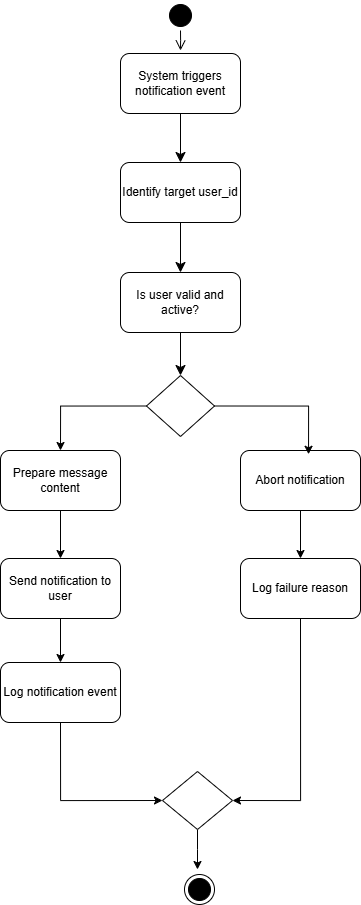

The diagram above was exported from draw.io. Its source (the exported page's mxGraphModel, read from the mxfile embedded in the PNG):
<mxGraphModel dx="931" dy="1458" grid="0" gridSize="10" guides="1" tooltips="1" connect="1" arrows="1" fold="1" page="0" pageScale="1" pageWidth="850" pageHeight="1100" math="0" shadow="0">
  <root>
    <mxCell id="0" />
    <mxCell id="1" parent="0" />
    <mxCell id="MI_pQrwYjq_yjkHS3twY-1" value="" style="ellipse;html=1;shape=startState;fillColor=#000000;strokeColor=#000000;" parent="1" vertex="1">
      <mxGeometry x="229" y="-79" width="30" height="30" as="geometry" />
    </mxCell>
    <mxCell id="MI_pQrwYjq_yjkHS3twY-2" value="" style="edgeStyle=orthogonalEdgeStyle;html=1;verticalAlign=bottom;endArrow=open;endSize=8;strokeColor=#000000;rounded=0;fontSize=12;curved=1;" parent="1" source="MI_pQrwYjq_yjkHS3twY-1" edge="1">
      <mxGeometry relative="1" as="geometry">
        <mxPoint x="244" y="-29" as="targetPoint" />
      </mxGeometry>
    </mxCell>
    <mxCell id="MI_pQrwYjq_yjkHS3twY-3" style="edgeStyle=none;curved=1;rounded=0;orthogonalLoop=1;jettySize=auto;html=1;exitX=0.5;exitY=1;exitDx=0;exitDy=0;entryX=0.5;entryY=0;entryDx=0;entryDy=0;fontSize=12;startSize=8;endSize=8;" parent="1" source="MI_pQrwYjq_yjkHS3twY-4" target="MI_pQrwYjq_yjkHS3twY-6" edge="1">
      <mxGeometry relative="1" as="geometry" />
    </mxCell>
    <mxCell id="MI_pQrwYjq_yjkHS3twY-4" value="System triggers notification event" style="rounded=1;whiteSpace=wrap;html=1;" parent="1" vertex="1">
      <mxGeometry x="184" y="-26" width="120" height="60" as="geometry" />
    </mxCell>
    <mxCell id="MI_pQrwYjq_yjkHS3twY-5" style="edgeStyle=none;curved=1;rounded=0;orthogonalLoop=1;jettySize=auto;html=1;exitX=0.5;exitY=1;exitDx=0;exitDy=0;entryX=0.5;entryY=0;entryDx=0;entryDy=0;fontSize=12;startSize=8;endSize=8;" parent="1" source="MI_pQrwYjq_yjkHS3twY-6" target="MI_pQrwYjq_yjkHS3twY-9" edge="1">
      <mxGeometry relative="1" as="geometry" />
    </mxCell>
    <mxCell id="MI_pQrwYjq_yjkHS3twY-6" value="Identify target user_id" style="rounded=1;whiteSpace=wrap;html=1;" parent="1" vertex="1">
      <mxGeometry x="184" y="83" width="120" height="60" as="geometry" />
    </mxCell>
    <mxCell id="vPikaoNWX-CW7wld2lNW-1" style="edgeStyle=orthogonalEdgeStyle;rounded=0;orthogonalLoop=1;jettySize=auto;html=1;exitX=0;exitY=0.5;exitDx=0;exitDy=0;entryX=0.5;entryY=0;entryDx=0;entryDy=0;" edge="1" parent="1" source="MI_pQrwYjq_yjkHS3twY-7" target="MI_pQrwYjq_yjkHS3twY-10">
      <mxGeometry relative="1" as="geometry" />
    </mxCell>
    <mxCell id="MI_pQrwYjq_yjkHS3twY-7" value="" style="rhombus;whiteSpace=wrap;html=1;" parent="1" vertex="1">
      <mxGeometry x="210" y="296" width="68" height="61" as="geometry" />
    </mxCell>
    <mxCell id="MI_pQrwYjq_yjkHS3twY-8" style="edgeStyle=none;curved=1;rounded=0;orthogonalLoop=1;jettySize=auto;html=1;exitX=0.5;exitY=1;exitDx=0;exitDy=0;entryX=0.5;entryY=0;entryDx=0;entryDy=0;fontSize=12;startSize=8;endSize=8;" parent="1" source="MI_pQrwYjq_yjkHS3twY-9" target="MI_pQrwYjq_yjkHS3twY-7" edge="1">
      <mxGeometry relative="1" as="geometry" />
    </mxCell>
    <mxCell id="MI_pQrwYjq_yjkHS3twY-9" value="Is user valid and active?" style="rounded=1;whiteSpace=wrap;html=1;" parent="1" vertex="1">
      <mxGeometry x="184" y="193" width="120" height="60" as="geometry" />
    </mxCell>
    <mxCell id="vPikaoNWX-CW7wld2lNW-3" style="edgeStyle=orthogonalEdgeStyle;rounded=0;orthogonalLoop=1;jettySize=auto;html=1;exitX=0.5;exitY=1;exitDx=0;exitDy=0;entryX=0.5;entryY=0;entryDx=0;entryDy=0;" edge="1" parent="1" source="MI_pQrwYjq_yjkHS3twY-10" target="MI_pQrwYjq_yjkHS3twY-13">
      <mxGeometry relative="1" as="geometry" />
    </mxCell>
    <mxCell id="MI_pQrwYjq_yjkHS3twY-10" value="Prepare message content" style="rounded=1;whiteSpace=wrap;html=1;" parent="1" vertex="1">
      <mxGeometry x="64" y="371" width="120" height="60" as="geometry" />
    </mxCell>
    <mxCell id="vPikaoNWX-CW7wld2lNW-4" style="edgeStyle=orthogonalEdgeStyle;rounded=0;orthogonalLoop=1;jettySize=auto;html=1;exitX=0.5;exitY=1;exitDx=0;exitDy=0;entryX=0.5;entryY=0;entryDx=0;entryDy=0;" edge="1" parent="1" source="MI_pQrwYjq_yjkHS3twY-11" target="MI_pQrwYjq_yjkHS3twY-12">
      <mxGeometry relative="1" as="geometry" />
    </mxCell>
    <mxCell id="MI_pQrwYjq_yjkHS3twY-11" value="Abort notification" style="rounded=1;whiteSpace=wrap;html=1;" parent="1" vertex="1">
      <mxGeometry x="304" y="371" width="120" height="60" as="geometry" />
    </mxCell>
    <mxCell id="vPikaoNWX-CW7wld2lNW-6" style="edgeStyle=orthogonalEdgeStyle;rounded=0;orthogonalLoop=1;jettySize=auto;html=1;exitX=0.5;exitY=1;exitDx=0;exitDy=0;entryX=1;entryY=0.5;entryDx=0;entryDy=0;" edge="1" parent="1" source="MI_pQrwYjq_yjkHS3twY-12" target="MI_pQrwYjq_yjkHS3twY-15">
      <mxGeometry relative="1" as="geometry" />
    </mxCell>
    <mxCell id="MI_pQrwYjq_yjkHS3twY-12" value="Log failure reason" style="rounded=1;whiteSpace=wrap;html=1;" parent="1" vertex="1">
      <mxGeometry x="304" y="479" width="120" height="60" as="geometry" />
    </mxCell>
    <mxCell id="vPikaoNWX-CW7wld2lNW-5" style="edgeStyle=orthogonalEdgeStyle;rounded=0;orthogonalLoop=1;jettySize=auto;html=1;exitX=0.5;exitY=1;exitDx=0;exitDy=0;entryX=0.5;entryY=0;entryDx=0;entryDy=0;" edge="1" parent="1" source="MI_pQrwYjq_yjkHS3twY-13" target="MI_pQrwYjq_yjkHS3twY-14">
      <mxGeometry relative="1" as="geometry" />
    </mxCell>
    <mxCell id="MI_pQrwYjq_yjkHS3twY-13" value="Send notification to user" style="rounded=1;whiteSpace=wrap;html=1;" parent="1" vertex="1">
      <mxGeometry x="64" y="479" width="120" height="60" as="geometry" />
    </mxCell>
    <mxCell id="vPikaoNWX-CW7wld2lNW-7" style="edgeStyle=orthogonalEdgeStyle;rounded=0;orthogonalLoop=1;jettySize=auto;html=1;exitX=0.5;exitY=1;exitDx=0;exitDy=0;entryX=0;entryY=0.5;entryDx=0;entryDy=0;" edge="1" parent="1" source="MI_pQrwYjq_yjkHS3twY-14" target="MI_pQrwYjq_yjkHS3twY-15">
      <mxGeometry relative="1" as="geometry" />
    </mxCell>
    <mxCell id="MI_pQrwYjq_yjkHS3twY-14" value="Log notification event" style="rounded=1;whiteSpace=wrap;html=1;" parent="1" vertex="1">
      <mxGeometry x="64" y="583" width="120" height="60" as="geometry" />
    </mxCell>
    <mxCell id="vPikaoNWX-CW7wld2lNW-8" style="edgeStyle=orthogonalEdgeStyle;rounded=0;orthogonalLoop=1;jettySize=auto;html=1;exitX=0.5;exitY=1;exitDx=0;exitDy=0;" edge="1" parent="1" source="MI_pQrwYjq_yjkHS3twY-15">
      <mxGeometry relative="1" as="geometry">
        <mxPoint x="261" y="790" as="targetPoint" />
      </mxGeometry>
    </mxCell>
    <mxCell id="MI_pQrwYjq_yjkHS3twY-15" value="" style="rhombus;whiteSpace=wrap;html=1;" parent="1" vertex="1">
      <mxGeometry x="226" y="692" width="70" height="58" as="geometry" />
    </mxCell>
    <mxCell id="MI_pQrwYjq_yjkHS3twY-16" value="" style="ellipse;html=1;shape=endState;fillColor=#000000;strokeColor=#000000;" parent="1" vertex="1">
      <mxGeometry x="248" y="795" width="30" height="30" as="geometry" />
    </mxCell>
    <mxCell id="vPikaoNWX-CW7wld2lNW-2" style="edgeStyle=orthogonalEdgeStyle;rounded=0;orthogonalLoop=1;jettySize=auto;html=1;exitX=1;exitY=0.5;exitDx=0;exitDy=0;entryX=0.567;entryY=0.063;entryDx=0;entryDy=0;entryPerimeter=0;" edge="1" parent="1" source="MI_pQrwYjq_yjkHS3twY-7" target="MI_pQrwYjq_yjkHS3twY-11">
      <mxGeometry relative="1" as="geometry" />
    </mxCell>
  </root>
</mxGraphModel>